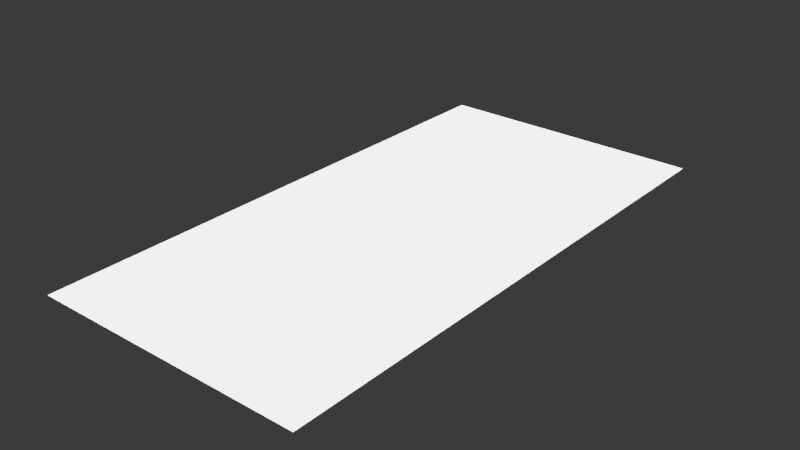 # Source: Font.blend  (saved by Blender 4.4.32; exported with 4.5.12 LTS)
import bpy
from mathutils import Matrix  # noqa: F401  (used for matrix-valued properties, if any)

bpy.ops.wm.read_factory_settings(use_empty=True)
scene = bpy.context.scene
scene.name = 'Scene'

# ---- collections
col_collection = bpy.data.collections.new('Collection'); scene.collection.children.link(col_collection)

# ---- materials (node trees are filled in below, after node groups)
mat_m_w_c1_001 = bpy.data.materials.new('M.W.C1.001')
mat_m_w_c1_001.use_backface_culling = True

# ---- material node trees
mat_m_w_c1_001.use_nodes = True; mat_m_w_c1_001.node_tree.nodes.clear()
_N = mat_m_w_c1_001.node_tree.nodes; _L = mat_m_w_c1_001.node_tree.links
n0 = _N.new('ShaderNodeBsdfPrincipled'); n0.name = 'Principled BSDF'; n0.location = (10, 300)
n0.inputs[2].default_value = 1.0
n0.inputs[28].default_value = 1.0
n1 = _N.new('ShaderNodeOutputMaterial'); n1.name = 'Material Output'; n1.location = (300, 300)
n2 = _N.new('ShaderNodeRGB'); n2.name = 'RGB'; n2.location = (-237, 169)
n2.outputs[0].default_value = (0.9647, 1.0, 0.9823, 1.0)
_L.new(n0.outputs[0], n1.inputs[0])
_L.new(n2.outputs[0], n0.inputs[0])
_L.new(n2.outputs[0], n0.inputs[27])
n1.is_active_output = True

# ---- world
world_world = bpy.data.worlds.new('World'); scene.world = world_world
world_world.use_nodes = True; world_world.node_tree.nodes.clear()
_N = world_world.node_tree.nodes; _L = world_world.node_tree.links
n0 = _N.new('ShaderNodeOutputWorld'); n0.name = 'World Output'; n0.location = (300, 300)
n1 = _N.new('ShaderNodeBackground'); n1.name = 'Background'; n1.location = (10, 300)
n1.inputs[0].default_value = (0.05088, 0.05088, 0.05088, 1.0)
_L.new(n1.outputs[0], n0.inputs[0])
n0.is_active_output = True
world_world.color = (0.05088, 0.05088, 0.05088)
world_world.sun_shadow_jitter_overblur = 0.0

# ---- meshes
me_g = bpy.data.meshes.new('G')
me_g.from_pydata([(0.0, -1.0, 0.0), (0.0, -0.1, 0.0), (-5.96e-08, 0.1, 0.0), (1.0, -0.5, 0.0), (1.0, 0.5, 0.0), (-2.98e-08, 1.0, 0.0), (0.8, -1.0, 0.0), (1.0, -5.96e-08, 0.0), (0.6, 0.0, 0.0)], [], [(1, 4, 5), (3, 2, 0), (6, 7, 8)])
_uv = me_g.uv_layers.new(name='UVMap')
_uv.uv.foreach_set('vector', [0.0, 0.0, 0.0, 0.0, 0.0, 0.0, 0.0, 0.0, 0.0, 0.0, 0.0, 0.0, 0.0, 0.0, 0.0, 0.0, 0.0, 0.0])
me_g.materials.append(mat_m_w_c1_001)
me_g.update()
me_b = bpy.data.meshes.new('B')
me_b.from_pydata([(4.371e-08, 1.0, 0.0), (-4.371e-08, -1.0, 0.0), (1.0, 0.5, 0.0), (-4.371e-08, -1.0, 0.0), (4.371e-08, 1.0, 0.0), (1.0, -0.5, 0.0)], [], [(1, 2, 0), (5, 4, 3)])
_uv = me_b.uv_layers.new(name='UVMap')
_uv.uv.foreach_set('vector', [0.0, 0.0, 0.0, 0.0, 0.0, 0.0, 0.0, 0.0, 0.0, 0.0, 0.0, 0.0])
me_b.materials.append(mat_m_w_c1_001)
me_b.update()
me_c = bpy.data.meshes.new('C')
me_c.from_pydata([(0.5, 1.0, 0.0), (0.0, -0.2, 0.0), (1.0, 0.5, 0.0), (0.5, -1.0, 0.0), (0.0, 0.2, 0.0), (1.0, -0.5, 0.0)], [], [(1, 2, 0), (5, 4, 3)])
_uv = me_c.uv_layers.new(name='UVMap')
_uv.uv.foreach_set('vector', [0.0, 0.0, 0.0, 0.0, 0.0, 0.0, 0.0, 0.0, 0.0, 0.0, 0.0, 0.0])
me_c.materials.append(mat_m_w_c1_001)
me_c.update()
me_d = bpy.data.meshes.new('D')
me_d.from_pydata([(-5.96e-08, 1.0, 0.0), (1.0, 0.0, 0.0), (0.0, -1.0, 0.0)], [], [(1, 0, 2)])
_uv = me_d.uv_layers.new(name='UVMap')
_uv.uv.foreach_set('vector', [0.0, 0.0, 0.0, 0.0, 0.0, 0.0])
me_d.materials.append(mat_m_w_c1_001)
me_d.update()
me_l = bpy.data.meshes.new('L')
me_l.from_pydata([(0.0, -1.0, 0.0), (1.49e-08, 1.0, 0.0), (1.0, -1.0, 0.0)], [], [(2, 1, 0)])
_uv = me_l.uv_layers.new(name='UVMap')
_uv.uv.foreach_set('vector', [0.0, 0.0, 0.0, 0.0, 0.0, 0.0])
me_l.materials.append(mat_m_w_c1_001)
me_l.update()
me_k = bpy.data.meshes.new('K')
me_k.from_pydata([(-5.96e-08, 1.0, 0.0), (1.0, -1.0, 0.0), (0.0, -2.98e-08, 0.0), (0.0, -1.0, 0.0), (1.0, 1.0, 0.0), (0.0, -5.96e-08, 0.0)], [], [(1, 0, 2), (5, 3, 4)])
_uv = me_k.uv_layers.new(name='UVMap')
_uv.uv.foreach_set('vector', [0.0, 0.0, 0.0, 0.0, 0.0, 0.0, 0.0, 0.0, 0.0, 0.0, 0.0, 0.0])
me_k.materials.append(mat_m_w_c1_001)
me_k.update()
me_x = bpy.data.meshes.new('X')
me_x.from_pydata([(-5.96e-08, 1.0, 0.0), (1.0, -1.0, 0.0), (0.0, -2.98e-08, 0.0), (0.0, -1.0, 0.0), (1.0, 1.0, 0.0), (1.0, -5.96e-08, 0.0)], [], [(1, 0, 2), (5, 4, 3)])
_uv = me_x.uv_layers.new(name='UVMap')
_uv.uv.foreach_set('vector', [0.0, 0.0, 0.0, 0.0, 0.0, 0.0, 0.0, 0.0, 0.0, 0.0, 0.0, 0.0])
me_x.materials.append(mat_m_w_c1_001)
me_x.update()
me_v = bpy.data.meshes.new('V')
me_v.from_pydata([(-5.96e-08, 1.0, 0.0), (0.7, -1.0, 0.0), (0.0, -0.6, 0.0), (0.3, -1.0, 0.0), (1.0, 1.0, 0.0), (1.0, -0.6, 0.0)], [], [(1, 0, 2), (5, 4, 3)])
_uv = me_v.uv_layers.new(name='UVMap')
_uv.uv.foreach_set('vector', [0.0, 0.0, 0.0, 0.0, 0.0, 0.0, 0.0, 0.0, 0.0, 0.0, 0.0, 0.0])
me_v.materials.append(mat_m_w_c1_001)
me_v.update()
me_y = bpy.data.meshes.new('Y')
me_y.from_pydata([(0.8954, 0.9966, 0.0), (0.5, -1.0, 0.0), (0.1, -0.3, 0.0), (0.5, -1.0, 0.0), (0.1, 1.0, 0.0), (0.9, -0.3, 0.0)], [], [(1, 0, 2), (5, 4, 3)])
_uv = me_y.uv_layers.new(name='UVMap')
_uv.uv.foreach_set('vector', [0.0, 0.0, 0.0, 0.0, 0.0, 0.0, 0.0, 0.0, 0.0, 0.0, 0.0, 0.0])
me_y.materials.append(mat_m_w_c1_001)
me_y.update()
me_e = bpy.data.meshes.new('E')
me_e.from_pydata([(0.5, 1.0, 0.0), (0.0, -0.1, 0.0), (1.0, 0.5, 0.0), (0.5, -1.0, 0.0), (0.0, 0.1, 0.0), (1.0, -0.5, 0.0), (1.0, 0.2, 0.0), (0.0, -1.49e-08, 0.0), (1.0, -0.2, 0.0)], [], [(1, 2, 0), (5, 4, 3), (7, 8, 6)])
_uv = me_e.uv_layers.new(name='UVMap')
_uv.uv.foreach_set('vector', [0.0, 0.0, 0.0, 0.0, 0.0, 0.0, 0.0, 0.0, 0.0, 0.0, 0.0, 0.0, 0.0, 0.0, 0.0, 0.0, 0.0, 0.0])
me_e.materials.append(mat_m_w_c1_001)
me_e.update()
me_f = bpy.data.meshes.new('F')
me_f.from_pydata([(0.5, 1.0, 0.0), (1.0, -1.192e-07, 0.0), (0.0, -2.98e-08, 0.0), (0.0, -1.0, 0.0), (1.0, 1.0, 0.0), (0.0, 1.0, 0.0)], [], [(1, 0, 2), (5, 3, 4)])
_uv = me_f.uv_layers.new(name='UVMap')
_uv.uv.foreach_set('vector', [0.0, 0.0, 0.0, 0.0, 0.0, 0.0, 0.0, 0.0, 0.0, 0.0, 0.0, 0.0])
me_f.materials.append(mat_m_w_c1_001)
me_f.update()
me_p = bpy.data.meshes.new('P')
me_p.from_pydata([(0.4, 1.0, 0.0), (1.0, 0.2, 0.0), (0.5, 0.2, 0.0), (0.0, 0.0, 0.0), (0.5, -1.0, 0.0), (0.6, 1.0, 0.0)], [], [(1, 0, 2), (5, 3, 4)])
_uv = me_p.uv_layers.new(name='UVMap')
_uv.uv.foreach_set('vector', [0.0, 0.0, 0.0, 0.0, 0.0, 0.0, 0.0, 0.0, 0.0, 0.0, 0.0, 0.0])
me_p.materials.append(mat_m_w_c1_001)
me_p.update()
me_a = bpy.data.meshes.new('A')
me_a.from_pydata([(0.5, 1.0, 0.0), (1.0, -1.0, 0.0), (0.26, -1.192e-07, 0.0), (0.0, -1.0, 0.0), (0.5, 1.0, 0.0), (0.74, -2.98e-08, 0.0)], [], [(1, 0, 2), (5, 4, 3)])
_uv = me_a.uv_layers.new(name='UVMap')
_uv.uv.foreach_set('vector', [0.0, 0.0, 0.0, 0.0, 0.0, 0.0, 0.0, 0.0, 0.0, 0.0, 0.0, 0.0])
me_a.materials.append(mat_m_w_c1_001)
me_a.update()
me_o = bpy.data.meshes.new('O')
me_o.from_pydata([(0.5, -1.0, 0.0), (1.0, 0.0, 0.0), (-5.96e-08, 0.0, 0.0), (1.0, 0.0, 0.0), (5.96e-08, -1.192e-07, 0.0), (0.5, 1.0, 0.0)], [], [(1, 5, 4), (3, 2, 0)])
_uv = me_o.uv_layers.new(name='UVMap')
_uv.uv.foreach_set('vector', [0.0, 0.0, 0.0, 0.0, 0.0, 0.0, 0.0, 0.0, 0.0, 0.0, 0.0, 0.0])
me_o.materials.append(mat_m_w_c1_001)
me_o.update()
me_i = bpy.data.meshes.new('I')
me_i.from_pydata([(0.5, -0.2, 0.0), (0.0, -1.0, 0.0), (-5.96e-08, 1.0, 0.0), (1.0, 1.0, 0.0), (0.5, 0.2, 0.0), (1.0, -1.0, 0.0)], [], [(1, 5, 4), (3, 2, 0)])
_uv = me_i.uv_layers.new(name='UVMap')
_uv.uv.foreach_set('vector', [0.0, 0.0, 0.0, 0.0, 0.0, 0.0, 0.0, 0.0, 0.0, 0.0, 0.0, 0.0])
me_i.materials.append(mat_m_w_c1_001)
me_i.update()
me_j = bpy.data.meshes.new('J')
me_j.from_pydata([(0.5, -1.0, 0.0), (0.0, 0.0, 0.0), (1.0, -1.0, 0.0), (1.0, 1.0, 0.0), (0.5, -1.0, 0.0), (1.0, -1.0, 0.0)], [], [(1, 4, 5), (3, 0, 2)])
_uv = me_j.uv_layers.new(name='UVMap')
_uv.uv.foreach_set('vector', [0.0, 0.0, 0.0, 0.0, 0.0, 0.0, 0.0, 0.0, 0.0, 0.0, 0.0, 0.0])
me_j.materials.append(mat_m_w_c1_001)
me_j.update()
me_h = bpy.data.meshes.new('H')
me_h.from_pydata([(0.0, -1.0, 0.0), (0.0, 1.0, 0.0), (0.6, 0.0, 0.0), (1.0, -1.0, 0.0), (1.0, 1.0, 0.0), (0.4, 0.0, 0.0)], [], [(2, 1, 0), (5, 3, 4)])
_uv = me_h.uv_layers.new(name='UVMap')
_uv.uv.foreach_set('vector', [0.0, 0.0, 0.0, 0.0, 0.0, 0.0, 0.0, 0.0, 0.0, 0.0, 0.0, 0.0])
me_h.materials.append(mat_m_w_c1_001)
me_h.update()
me_q = bpy.data.meshes.new('Q')
me_q.from_pydata([(0.5, -1.0, 0.0), (1.0, 0.0, 0.0), (-5.96e-08, 0.0, 0.0), (1.0, 0.0, 0.0), (5.96e-08, -1.192e-07, 0.0), (0.5, 1.0, 0.0), (1.0, -1.0, 0.0), (0.9, -0.2, 0.0), (0.7, -0.6, 0.0)], [], [(1, 5, 4), (3, 2, 0), (8, 6, 7)])
_uv = me_q.uv_layers.new(name='UVMap')
_uv.uv.foreach_set('vector', [0.0, 0.0, 0.0, 0.0, 0.0, 0.0, 0.0, 0.0, 0.0, 0.0, 0.0, 0.0, 0.0, 0.0, 0.0, 0.0, 0.0, 0.0])
me_q.materials.append(mat_m_w_c1_001)
me_q.update()
me_m = bpy.data.meshes.new('M')
me_m.from_pydata([(0.0, 1.0, 0.0), (1.0, -2.235e-08, 0.0), (-2.98e-08, -1.0, 0.0), (0.5, -2.235e-08, 0.0), (1.49e-08, -2.235e-08, 0.0), (0.5, -1.0, 0.0), (1.0, 1.0, 0.0), (0.5, -2.235e-08, 0.0), (1.0, -1.0, 0.0)], [], [(1, 4, 5), (3, 0, 2), (8, 6, 7)])
_uv = me_m.uv_layers.new(name='UVMap')
_uv.uv.foreach_set('vector', [0.0, 0.0, 0.0, 0.0, 0.0, 0.0, 0.0, 0.0, 0.0, 0.0, 0.0, 0.0, 0.0, 0.0, 0.0, 0.0, 0.0, 0.0])
me_m.materials.append(mat_m_w_c1_001)
me_m.update()
me_n = bpy.data.meshes.new('N')
me_n.from_pydata([(0.0, 1.0, 0.0), (0.6, 0.0, 0.0), (-2.98e-08, -1.0, 0.0), (0.6, -2.235e-08, 0.0), (1.49e-08, -2.235e-08, 0.0), (1.0, -1.0, 0.0), (1.0, 1.0, 0.0), (0.6, -2.235e-08, 0.0), (1.0, -1.0, 0.0)], [], [(1, 4, 5), (3, 0, 2), (8, 6, 7)])
_uv = me_n.uv_layers.new(name='UVMap')
_uv.uv.foreach_set('vector', [0.0, 0.0, 0.0, 0.0, 0.0, 0.0, 0.0, 0.0, 0.0, 0.0, 0.0, 0.0, 0.0, 0.0, 0.0, 0.0, 0.0, 0.0])
me_n.materials.append(mat_m_w_c1_001)
me_n.update()
me_r = bpy.data.meshes.new('R')
me_r.from_pydata([(0.4, 1.0, 0.0), (1.0, 0.2, 0.0), (0.4, 0.5, 0.0), (0.0, 0.0, 0.0), (0.6, -1.0, 0.0), (0.6, 1.0, 0.0), (0.4, 0.2, 0.0), (1.0, -0.1, 0.0), (1.0, -1.0, 0.0)], [], [(1, 0, 2), (5, 3, 4), (7, 6, 8)])
_uv = me_r.uv_layers.new(name='UVMap')
_uv.uv.foreach_set('vector', [0.0, 0.0, 0.0, 0.0, 0.0, 0.0, 0.0, 0.0, 0.0, 0.0, 0.0, 0.0, 0.0, 0.0, 0.0, 0.0, 0.0, 0.0])
me_r.materials.append(mat_m_w_c1_001)
me_r.update()
me_s = bpy.data.meshes.new('S')
me_s.from_pydata([(1.0, -0.8, 0.0), (0.0, -1.0, 0.0), (1.0, -2.98e-08, 0.0), (0.0, 0.8, 0.0), (1.0, 1.0, 0.0), (0.0, -5.96e-08, 0.0), (0.7, -0.3, 0.0), (1.0, -1.192e-07, 0.0), (0.0, -1.49e-08, 0.0), (0.3, 0.3, 0.0), (1.0, 1.267e-07, 0.0), (0.0, 7.451e-09, 0.0)], [], [(1, 0, 2), (5, 4, 3), (8, 6, 7), (11, 10, 9)])
_uv = me_s.uv_layers.new(name='UVMap')
_uv.uv.foreach_set('vector', [0.0, 0.0, 0.0, 0.0, 0.0, 0.0, 0.0, 0.0, 0.0, 0.0, 0.0, 0.0, 0.0, 0.0, 0.0, 0.0, 0.0, 0.0, 0.0, 0.0, 0.0, 0.0, 0.0, 0.0])
me_s.materials.append(mat_m_w_c1_001)
me_s.update()
me_w = bpy.data.meshes.new('W')
me_w.from_pydata([(0.0, -1.0, 0.0), (1.0, 2.235e-08, 0.0), (0.0, 1.0, 0.0), (0.5, 2.235e-08, 0.0), (0.0, 2.235e-08, 0.0), (0.5, 1.0, 0.0), (1.0, -1.0, 0.0), (0.5, 2.235e-08, 0.0), (1.0, 1.0, 0.0)], [], [(1, 5, 4), (3, 2, 0), (8, 7, 6)])
_uv = me_w.uv_layers.new(name='UVMap')
_uv.uv.foreach_set('vector', [0.0, 0.0, 0.0, 0.0, 0.0, 0.0, 0.0, 0.0, 0.0, 0.0, 0.0, 0.0, 0.0, 0.0, 0.0, 0.0, 0.0, 0.0])
me_w.materials.append(mat_m_w_c1_001)
me_w.update()
me_z = bpy.data.meshes.new('Z')
me_z.from_pydata([(1.0, 1.0, 0.0), (0.5, -0.7, 0.0), (0.0, 1.0, 0.0), (0.8, 0.6, 0.0), (1.0, 1.0, 0.0), (0.0, -1.0, 0.0), (1.0, -1.0, 0.0), (0.5, -0.7, 0.0), (0.0, -1.0, 0.0)], [], [(1, 4, 5), (3, 0, 2), (8, 6, 7)])
_uv = me_z.uv_layers.new(name='UVMap')
_uv.uv.foreach_set('vector', [0.0, 0.0, 0.0, 0.0, 0.0, 0.0, 0.0, 0.0, 0.0, 0.0, 0.0, 0.0, 0.0, 0.0, 0.0, 0.0, 0.0, 0.0])
me_z.materials.append(mat_m_w_c1_001)
me_z.update()
me_t = bpy.data.meshes.new('T')
me_t.from_pydata([(0.8, -1.0, 0.0), (0.2, -1.0, 0.0), (0.5, 1.0, 0.0), (0.0, 1.0, 0.0), (1.0, 1.0, 0.0), (0.5, 0.6, 0.0)], [], [(1, 0, 2), (5, 4, 3)])
_uv = me_t.uv_layers.new(name='UVMap')
_uv.uv.foreach_set('vector', [0.0, 0.0, 0.0, 0.0, 0.0, 0.0, 0.0, 0.0, 0.0, 0.0, 0.0, 0.0])
me_t.materials.append(mat_m_w_c1_001)
me_t.update()
me_u = bpy.data.meshes.new('U')
me_u.from_pydata([(0.7, -1.0, 0.0), (0.0, -1.0, 0.0), (0.0, 1.0, 0.0), (0.3, -1.0, 0.0), (1.0, 1.0, 0.0), (1.0, -1.0, 0.0)], [], [(1, 0, 2), (5, 4, 3)])
_uv = me_u.uv_layers.new(name='UVMap')
_uv.uv.foreach_set('vector', [0.0, 0.0, 0.0, 0.0, 0.0, 0.0, 0.0, 0.0, 0.0, 0.0, 0.0, 0.0])
me_u.materials.append(mat_m_w_c1_001)
me_u.update()
me_1 = bpy.data.meshes.new('1')
me_1.from_pydata([(0.5, 1.0, 0.0), (0.5, 0.2, 0.0), (0.0, 0.6, 0.0), (0.5, -1.0, 0.0), (0.5, 1.0, 0.0), (1.0, -1.0, 0.0)], [], [(1, 0, 2), (5, 4, 3)])
_uv = me_1.uv_layers.new(name='UVMap')
_uv.uv.foreach_set('vector', [0.0, 0.0, 0.0, 0.0, 0.0, 0.0, 0.0, 0.0, 0.0, 0.0, 0.0, 0.0])
me_1.materials.append(mat_m_w_c1_001)
me_1.update()
me_3 = bpy.data.meshes.new('3')
me_3.from_pydata([(0.5, 1.0, 0.0), (1.0, -0.1, 0.0), (0.0, 0.5, 0.0), (0.5, -1.0, 0.0), (1.0, 0.1, 0.0), (0.0, -0.5, 0.0), (0.0, 0.2, 0.0), (1.0, -1.49e-08, 0.0), (0.0, -0.2, 0.0)], [], [(1, 0, 2), (5, 3, 4), (7, 6, 8)])
_uv = me_3.uv_layers.new(name='UVMap')
_uv.uv.foreach_set('vector', [0.0, 0.0, 0.0, 0.0, 0.0, 0.0, 0.0, 0.0, 0.0, 0.0, 0.0, 0.0, 0.0, 0.0, 0.0, 0.0, 0.0, 0.0])
me_3.materials.append(mat_m_w_c1_001)
me_3.update()
me_4 = bpy.data.meshes.new('4')
me_4.from_pydata([(0.5, 1.0, 0.0), (1.0, -0.1, 0.0), (0.0, -1.192e-07, 0.0), (0.5, -1.0, 0.0), (0.4, -1.192e-07, 0.0), (1.0, 0.1, 0.0)], [], [(1, 0, 2), (5, 4, 3)])
_uv = me_4.uv_layers.new(name='UVMap')
_uv.uv.foreach_set('vector', [0.0, 0.0, 0.0, 0.0, 0.0, 0.0, 0.0, 0.0, 0.0, 0.0, 0.0, 0.0])
me_4.materials.append(mat_m_w_c1_001)
me_4.update()
me_5 = bpy.data.meshes.new('5')
me_5.from_pydata([(0.0, 1.0, 0.0), (0.5, -0.7, 0.0), (1.0, 1.0, 0.0), (0.2, 0.6, 0.0), (0.0, 1.0, 0.0), (1.0, -1.0, 0.0), (0.0, -1.0, 0.0), (0.5, -0.7, 0.0), (1.0, -1.0, 0.0)], [], [(1, 5, 4), (3, 2, 0), (8, 7, 6)])
_uv = me_5.uv_layers.new(name='UVMap')
_uv.uv.foreach_set('vector', [0.0, 0.0, 0.0, 0.0, 0.0, 0.0, 0.0, 0.0, 0.0, 0.0, 0.0, 0.0, 0.0, 0.0, 0.0, 0.0, 0.0, 0.0])
me_5.materials.append(mat_m_w_c1_001)
me_5.update()
me_6 = bpy.data.meshes.new('6')
me_6.from_pydata([(0.5, -1.0, 0.0), (0.0, 0.1, 0.0), (1.0, 1.192e-07, 0.0), (0.5, 1.0, 0.0), (0.6, 1.192e-07, 0.0), (0.0, -0.1, 0.0)], [], [(1, 0, 2), (5, 4, 3)])
_uv = me_6.uv_layers.new(name='UVMap')
_uv.uv.foreach_set('vector', [0.0, 0.0, 0.0, 0.0, 0.0, 0.0, 0.0, 0.0, 0.0, 0.0, 0.0, 0.0])
me_6.materials.append(mat_m_w_c1_001)
me_6.update()
me_8 = bpy.data.meshes.new('8')
me_8.from_pydata([(0.5, -1.0, 0.0), (0.0, -0.3, 0.0), (1.0, -0.3, 0.0), (0.5, 1.0, 0.0), (1.0, 0.3, 0.0), (0.0, 0.3, 0.0), (0.5, 0.2, 0.0), (1.0, -0.3, 0.0), (0.0, -0.3, 0.0), (0.5, -0.2, 0.0), (0.0, 0.3, 0.0), (1.0, 0.3, 0.0)], [], [(1, 0, 2), (5, 4, 3), (8, 7, 6), (10, 9, 11)])
_uv = me_8.uv_layers.new(name='UVMap')
_uv.uv.foreach_set('vector', [0.0, 0.0, 0.0, 0.0, 0.0, 0.0, 0.0, 0.0, 0.0, 0.0, 0.0, 0.0, 0.0, 0.0, 0.0, 0.0, 0.0, 0.0, 0.0, 0.0, 0.0, 0.0, 0.0, 0.0])
me_8.materials.append(mat_m_w_c1_001)
me_8.update()
me_7 = bpy.data.meshes.new('7')
me_7.from_pydata([(1.0, 1.0, 0.0), (0.5, -1.0, 0.0), (0.0, 1.0, 0.0), (0.8, 0.6, 0.0), (1.0, 1.0, 0.0), (0.0, -1.0, 0.0)], [], [(1, 4, 5), (3, 0, 2)])
_uv = me_7.uv_layers.new(name='UVMap')
_uv.uv.foreach_set('vector', [0.0, 0.0, 0.0, 0.0, 0.0, 0.0, 0.0, 0.0, 0.0, 0.0, 0.0, 0.0])
me_7.materials.append(mat_m_w_c1_001)
me_7.update()
me_6_001 = bpy.data.meshes.new('6.001')
me_6_001.from_pydata([(0.5, 1.0, 0.0), (1.0, -0.1, 0.0), (0.0, -1.192e-07, 0.0), (0.5, -1.0, 0.0), (0.4, -1.192e-07, 0.0), (1.0, 0.1, 0.0)], [], [(1, 0, 2), (5, 4, 3)])
_uv = me_6_001.uv_layers.new(name='UVMap')
_uv.uv.foreach_set('vector', [0.0, 0.0, 0.0, 0.0, 0.0, 0.0, 0.0, 0.0, 0.0, 0.0, 0.0, 0.0])
me_6_001.materials.append(mat_m_w_c1_001)
me_6_001.update()

# ---- objects
ob_g = bpy.data.objects.new('G', me_g)
ob_b = bpy.data.objects.new('B', me_b)
ob_c = bpy.data.objects.new('C', me_c)
ob_d = bpy.data.objects.new('D', me_d)
ob_l = bpy.data.objects.new('L', me_l)
ob_k = bpy.data.objects.new('K', me_k)
ob_x = bpy.data.objects.new('X', me_x)
ob_v = bpy.data.objects.new('V', me_v)
ob_y = bpy.data.objects.new('Y', me_y)
ob_e = bpy.data.objects.new('E', me_e)
ob_f = bpy.data.objects.new('F', me_f)
ob_p = bpy.data.objects.new('P', me_p)
ob_a = bpy.data.objects.new('A', me_a)
ob_o = bpy.data.objects.new('O', me_o)
ob_i = bpy.data.objects.new('I', me_i)
ob_j = bpy.data.objects.new('J', me_j)
ob_h = bpy.data.objects.new('H', me_h)
ob_q = bpy.data.objects.new('Q', me_q)
ob_m = bpy.data.objects.new('M', me_m)
ob_n = bpy.data.objects.new('N', me_n)
ob_r = bpy.data.objects.new('R', me_r)
ob_s = bpy.data.objects.new('S', me_s)
ob_w = bpy.data.objects.new('W', me_w)
ob_z = bpy.data.objects.new('Z', me_z)
ob_t = bpy.data.objects.new('T', me_t)
ob_u = bpy.data.objects.new('U', me_u)
ob_1 = bpy.data.objects.new('1', me_1)
ob_3 = bpy.data.objects.new('3', me_3)
ob_4 = bpy.data.objects.new('4', me_4)
ob_5 = bpy.data.objects.new('5', me_5)
ob_6 = bpy.data.objects.new('6', me_6)
ob_8 = bpy.data.objects.new('8', me_8)
ob_7 = bpy.data.objects.new('7', me_7)
ob_9 = bpy.data.objects.new('9', me_6_001)

# ---- transforms, parenting, visibility, modifiers, constraints
ob_g.location = (0.0, 0.5, 0.0)
ob_g.scale = (0.5, 0.5, 0.5)
ob_b.location = (0.0, 0.5, 0.0)
ob_b.scale = (0.5, 0.5, 0.5)
ob_c.location = (0.0, 0.5, 0.0)
ob_c.scale = (0.5, 0.5, 0.5)
ob_d.location = (0.0, 0.5, 0.0)
ob_d.scale = (0.5, 0.5, 0.5)
ob_l.location = (0.0, 0.5, 0.0)
ob_l.scale = (0.5, 0.5, 0.5)
ob_k.location = (0.0, 0.5, 0.0)
ob_k.scale = (0.5, 0.5, 0.5)
ob_x.location = (0.0, 0.5, 0.0)
ob_x.scale = (0.5, 0.5, 0.5)
ob_v.location = (0.0, 0.5, 0.0)
ob_v.scale = (0.5, 0.5, 0.5)
ob_y.location = (0.0, 0.5, 0.0)
ob_y.scale = (0.5, 0.5, 0.5)
ob_e.location = (0.0, 0.5, 0.0)
ob_e.scale = (0.5, 0.5, 0.5)
ob_f.location = (0.0, 0.5, 0.0)
ob_f.scale = (0.5, 0.5, 0.5)
ob_p.location = (0.0, 0.5, 0.0)
ob_p.scale = (0.5, 0.5, 0.5)
ob_a.location = (0.0, 0.5, 0.0)
ob_a.scale = (0.5, 0.5, 0.5)
ob_o.location = (0.0, 0.5, 0.0)
ob_o.scale = (0.5, 0.5, 0.5)
ob_i.location = (0.0, 0.5, 0.0)
ob_i.scale = (0.5, 0.5, 0.5)
ob_j.location = (0.0, 0.5, 0.0)
ob_j.scale = (0.5, 0.5, 0.5)
ob_h.location = (0.0, 0.5, 0.0)
ob_h.scale = (0.5, 0.5, 0.5)
ob_q.location = (0.0, 0.5, 0.0)
ob_q.scale = (0.5, 0.5, 0.5)
ob_m.location = (0.0, 0.5, 0.0)
ob_m.scale = (0.5, 0.5, 0.5)
ob_n.location = (0.0, 0.5, 0.0)
ob_n.scale = (0.5, 0.5, 0.5)
ob_r.location = (0.0, 0.5, 0.0)
ob_r.scale = (0.5, 0.5, 0.5)
ob_s.location = (0.0, 0.5, 0.0)
ob_s.scale = (0.5, 0.5, 0.5)
ob_w.location = (0.0, 0.5, 0.0)
ob_w.scale = (0.5, 0.5, 0.5)
ob_z.location = (0.0, 0.5, 0.0)
ob_z.scale = (0.5, 0.5, 0.5)
ob_t.location = (0.0, 0.5, 0.0)
ob_t.scale = (0.5, 0.5, 0.5)
ob_u.location = (0.0, 0.5, 0.0)
ob_u.scale = (0.5, 0.5, 0.5)
ob_1.location = (0.0, 0.5, 0.0)
ob_1.scale = (0.5, 0.5, 0.5)
ob_3.location = (0.0, 0.5, 0.0)
ob_3.scale = (0.5, 0.5, 0.5)
ob_4.location = (0.0, 0.5, 0.0)
ob_4.scale = (0.5, 0.5, 0.5)
ob_5.location = (0.0, 0.5, 0.0)
ob_5.scale = (0.5, 0.5, 0.5)
ob_6.location = (0.0, 0.5, 0.0)
ob_6.scale = (0.5, 0.5, 0.5)
ob_8.location = (0.0, 0.5, 0.0)
ob_8.scale = (0.5, 0.5, 0.5)
ob_7.location = (0.0, 0.5, 0.0)
ob_7.scale = (0.5, 0.5, 0.5)
ob_9.location = (0.0, 0.5, 0.0)
ob_9.scale = (0.5, 0.5, 0.5)

# ---- collection membership
col_collection.objects.link(ob_g)
col_collection.objects.link(ob_b)
col_collection.objects.link(ob_c)
col_collection.objects.link(ob_d)
col_collection.objects.link(ob_l)
col_collection.objects.link(ob_k)
col_collection.objects.link(ob_x)
col_collection.objects.link(ob_v)
col_collection.objects.link(ob_y)
col_collection.objects.link(ob_e)
col_collection.objects.link(ob_f)
col_collection.objects.link(ob_p)
col_collection.objects.link(ob_a)
col_collection.objects.link(ob_o)
col_collection.objects.link(ob_i)
col_collection.objects.link(ob_j)
col_collection.objects.link(ob_h)
col_collection.objects.link(ob_q)
col_collection.objects.link(ob_m)
col_collection.objects.link(ob_n)
col_collection.objects.link(ob_r)
col_collection.objects.link(ob_s)
col_collection.objects.link(ob_w)
col_collection.objects.link(ob_z)
col_collection.objects.link(ob_t)
col_collection.objects.link(ob_u)
col_collection.objects.link(ob_1)
col_collection.objects.link(ob_3)
col_collection.objects.link(ob_4)
col_collection.objects.link(ob_5)
col_collection.objects.link(ob_6)
col_collection.objects.link(ob_8)
col_collection.objects.link(ob_7)
col_collection.objects.link(ob_9)

# ---- scene / render settings (as saved in the file)
scene.frame_start = 1; scene.frame_end = 250; scene.frame_set(1)
scene.render.engine = 'BLENDER_EEVEE_NEXT'
bpy.context.view_layer.update()

# ---- added for rendering (the .blend has no active camera): camera
cam_auto = bpy.data.cameras.new('AutoCamera')
cam_auto.lens = 50.0
cam_auto.sensor_width = 36.0
cam_auto.clip_end = 1000.0
ob_auto_camera = bpy.data.objects.new('AutoCamera', cam_auto)
scene.collection.objects.link(ob_auto_camera)
ob_auto_camera.location = (1.28443, -0.741319, 0.827546)
ob_auto_camera.rotation_euler = (1.09748, -7.21219e-08, 0.694738)
scene.camera = ob_auto_camera
bpy.context.view_layer.update()
